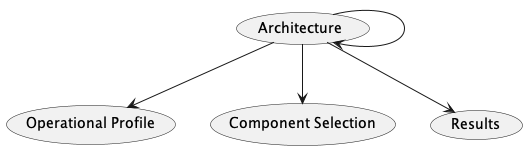

The diagram above was rendered by PlantUML. Its source (embedded in the PNG):
@startuml
(Architecture)-->(Operational Profile)
(Architecture)-->(Component Selection)
(Architecture)-->(Results)
(Architecture)-->(Architecture)
@enduml